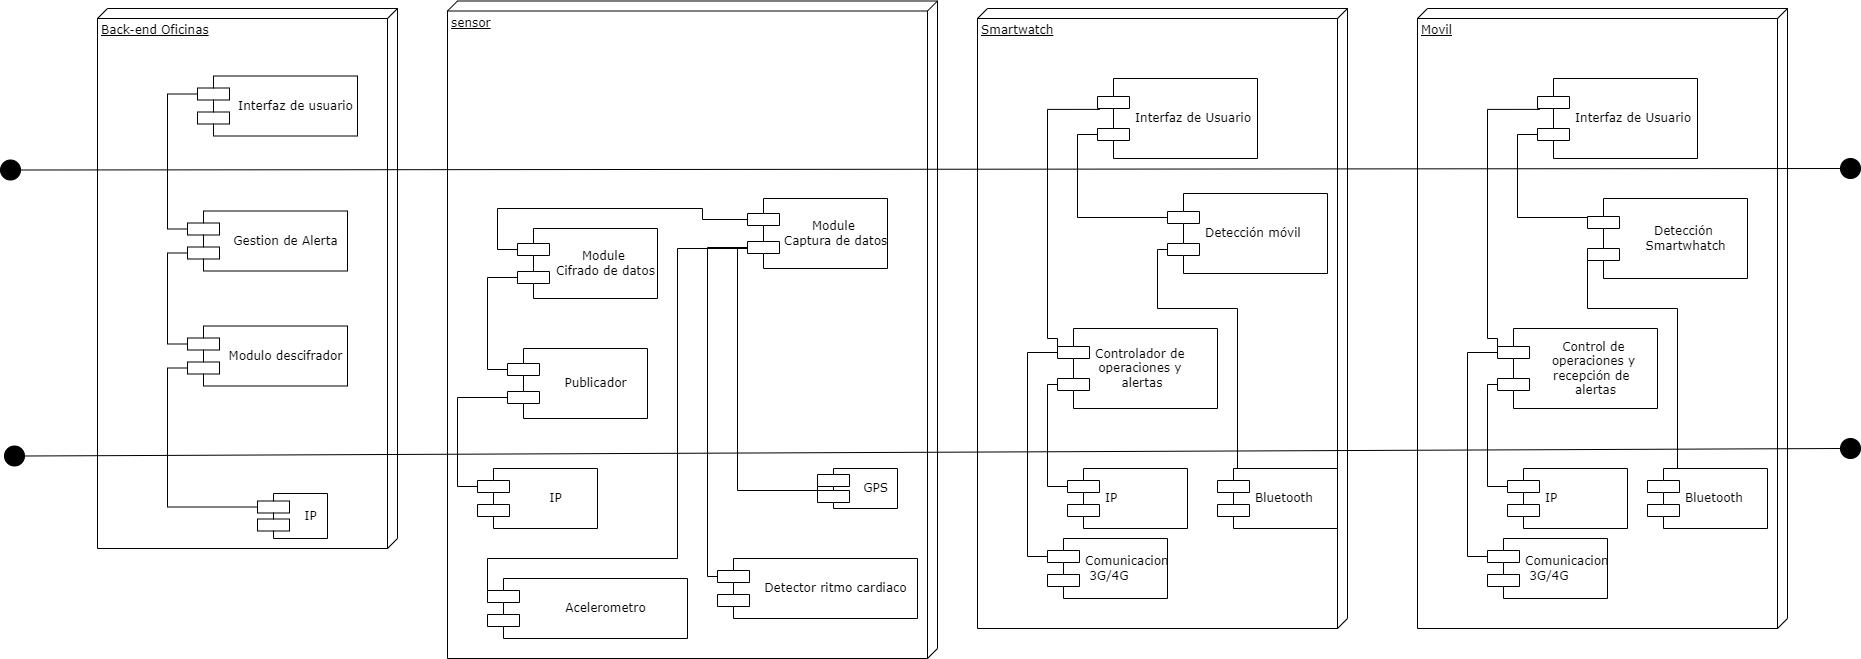

The diagram above was exported from draw.io. Its source (the exported page's mxGraphModel, read from the mxfile embedded in the PNG):
<mxGraphModel dx="782" dy="436" grid="1" gridSize="10" guides="1" tooltips="1" connect="1" arrows="1" fold="1" page="1" pageScale="1" pageWidth="1100" pageHeight="850" background="none" math="0" shadow="0">
  <root>
    <mxCell id="0" />
    <mxCell id="1" parent="0" />
    <mxCell id="39150e848f15840c-1" value="Back-end Oficinas" style="verticalAlign=top;align=left;spacingTop=8;spacingLeft=2;spacingRight=12;shape=cube;size=10;direction=south;fontStyle=4;html=1;rounded=0;shadow=0;comic=0;labelBackgroundColor=none;strokeWidth=1;fontFamily=Verdana;fontSize=12" parent="1" vertex="1">
      <mxGeometry x="370" y="80" width="300" height="540" as="geometry" />
    </mxCell>
    <mxCell id="39150e848f15840c-2" value="Smartwatch" style="verticalAlign=top;align=left;spacingTop=8;spacingLeft=2;spacingRight=12;shape=cube;size=10;direction=south;fontStyle=4;html=1;rounded=0;shadow=0;comic=0;labelBackgroundColor=none;strokeWidth=1;fontFamily=Verdana;fontSize=12" parent="1" vertex="1">
      <mxGeometry x="1250" y="80" width="370" height="620" as="geometry" />
    </mxCell>
    <mxCell id="39150e848f15840c-3" value="sensor" style="verticalAlign=top;align=left;spacingTop=8;spacingLeft=2;spacingRight=12;shape=cube;size=10;direction=south;fontStyle=4;html=1;rounded=0;shadow=0;comic=0;labelBackgroundColor=none;strokeWidth=1;fontFamily=Verdana;fontSize=12" parent="1" vertex="1">
      <mxGeometry x="720" y="72.5" width="490" height="657.5" as="geometry" />
    </mxCell>
    <mxCell id="O-PyKzLLpzzM8SljsUj0-43" style="edgeStyle=orthogonalEdgeStyle;rounded=0;orthogonalLoop=1;jettySize=auto;html=1;exitX=0;exitY=0.3;exitDx=0;exitDy=0;entryX=0;entryY=0.3;entryDx=0;entryDy=0;endArrow=none;endFill=0;" parent="1" source="39150e848f15840c-5" target="O-PyKzLLpzzM8SljsUj0-25" edge="1">
      <mxGeometry relative="1" as="geometry" />
    </mxCell>
    <mxCell id="39150e848f15840c-5" value="Interfaz de usuario" style="shape=component;align=center;spacingLeft=36;rounded=0;shadow=0;comic=0;labelBackgroundColor=none;strokeWidth=1;fontFamily=Verdana;fontSize=12;html=1;" parent="1" vertex="1">
      <mxGeometry x="470" y="147.5" width="160" height="60" as="geometry" />
    </mxCell>
    <mxCell id="39150e848f15840c-6" value="" style="ellipse;whiteSpace=wrap;html=1;rounded=0;shadow=0;comic=0;labelBackgroundColor=none;strokeWidth=1;fontFamily=Verdana;fontSize=12;align=center;fillColor=#000000;" parent="1" vertex="1">
      <mxGeometry x="273" y="231.5" width="20" height="20" as="geometry" />
    </mxCell>
    <mxCell id="O-PyKzLLpzzM8SljsUj0-2" style="edgeStyle=orthogonalEdgeStyle;rounded=0;orthogonalLoop=1;jettySize=auto;html=1;entryX=0;entryY=0.3;entryDx=0;entryDy=0;endArrow=none;endFill=0;exitX=0;exitY=0.7;exitDx=0;exitDy=0;" parent="1" source="39150e848f15840c-7" target="O-PyKzLLpzzM8SljsUj0-1" edge="1">
      <mxGeometry relative="1" as="geometry">
        <Array as="points">
          <mxPoint x="1350" y="206" />
          <mxPoint x="1350" y="289" />
        </Array>
      </mxGeometry>
    </mxCell>
    <mxCell id="O-PyKzLLpzzM8SljsUj0-11" style="edgeStyle=orthogonalEdgeStyle;rounded=0;orthogonalLoop=1;jettySize=auto;html=1;exitX=0.014;exitY=0.386;exitDx=0;exitDy=0;endArrow=none;endFill=0;exitPerimeter=0;entryX=0;entryY=0.3;entryDx=0;entryDy=0;" parent="1" source="39150e848f15840c-7" target="O-PyKzLLpzzM8SljsUj0-9" edge="1">
      <mxGeometry relative="1" as="geometry">
        <mxPoint x="1380" y="410" as="targetPoint" />
        <Array as="points">
          <mxPoint x="1320" y="181" />
          <mxPoint x="1320" y="410" />
          <mxPoint x="1330" y="410" />
        </Array>
      </mxGeometry>
    </mxCell>
    <mxCell id="39150e848f15840c-7" value="Interfaz de Usuario" style="shape=component;align=left;spacingLeft=36;rounded=0;shadow=0;comic=0;labelBackgroundColor=none;strokeWidth=1;fontFamily=Verdana;fontSize=12;html=1;" parent="1" vertex="1">
      <mxGeometry x="1370" y="150" width="160" height="80" as="geometry" />
    </mxCell>
    <mxCell id="39150e848f15840c-9" value="" style="ellipse;whiteSpace=wrap;html=1;rounded=0;shadow=0;comic=0;labelBackgroundColor=none;strokeWidth=1;fontFamily=Verdana;fontSize=12;align=center;fillColor=#000000;" parent="1" vertex="1">
      <mxGeometry x="2113" y="230" width="20" height="20" as="geometry" />
    </mxCell>
    <mxCell id="O-PyKzLLpzzM8SljsUj0-16" style="edgeStyle=orthogonalEdgeStyle;rounded=0;orthogonalLoop=1;jettySize=auto;html=1;exitX=0;exitY=0.3;exitDx=0;exitDy=0;entryX=0;entryY=0.3;entryDx=0;entryDy=0;endArrow=none;endFill=0;" parent="1" source="39150e848f15840c-10" target="O-PyKzLLpzzM8SljsUj0-14" edge="1">
      <mxGeometry relative="1" as="geometry" />
    </mxCell>
    <mxCell id="O-PyKzLLpzzM8SljsUj0-22" style="edgeStyle=orthogonalEdgeStyle;rounded=0;orthogonalLoop=1;jettySize=auto;html=1;exitX=0;exitY=0.7;exitDx=0;exitDy=0;entryX=0;entryY=0.3;entryDx=0;entryDy=0;endArrow=none;endFill=0;" parent="1" source="39150e848f15840c-10" target="O-PyKzLLpzzM8SljsUj0-19" edge="1">
      <mxGeometry relative="1" as="geometry">
        <Array as="points">
          <mxPoint x="1010" y="319" />
          <mxPoint x="1010" y="562" />
          <mxPoint x="1090" y="562" />
        </Array>
      </mxGeometry>
    </mxCell>
    <mxCell id="O-PyKzLLpzzM8SljsUj0-24" style="edgeStyle=orthogonalEdgeStyle;rounded=0;orthogonalLoop=1;jettySize=auto;html=1;exitX=0;exitY=0.7;exitDx=0;exitDy=0;entryX=0;entryY=0.3;entryDx=0;entryDy=0;endArrow=none;endFill=0;" parent="1" source="39150e848f15840c-10" target="O-PyKzLLpzzM8SljsUj0-20" edge="1">
      <mxGeometry relative="1" as="geometry">
        <Array as="points">
          <mxPoint x="980" y="319" />
          <mxPoint x="980" y="648" />
        </Array>
      </mxGeometry>
    </mxCell>
    <mxCell id="39150e848f15840c-10" value="Module &lt;br&gt;Captura de datos" style="shape=component;align=center;spacingLeft=36;rounded=0;shadow=0;comic=0;labelBackgroundColor=none;strokeWidth=1;fontFamily=Verdana;fontSize=12;html=1;" parent="1" vertex="1">
      <mxGeometry x="1020" y="270" width="140" height="70" as="geometry" />
    </mxCell>
    <mxCell id="pw7NvHXsrse2SZ-lEQNK-18" value="" style="ellipse;whiteSpace=wrap;html=1;rounded=0;shadow=0;comic=0;labelBackgroundColor=none;strokeWidth=1;fontFamily=Verdana;fontSize=12;align=center;fillColor=#000000;" parent="1" vertex="1">
      <mxGeometry x="277" y="517.5" width="20" height="20" as="geometry" />
    </mxCell>
    <mxCell id="pw7NvHXsrse2SZ-lEQNK-19" value="" style="ellipse;whiteSpace=wrap;html=1;rounded=0;shadow=0;comic=0;labelBackgroundColor=none;strokeWidth=1;fontFamily=Verdana;fontSize=12;align=center;fillColor=#000000;" parent="1" vertex="1">
      <mxGeometry x="2113" y="510" width="20" height="20" as="geometry" />
    </mxCell>
    <mxCell id="O-PyKzLLpzzM8SljsUj0-12" style="edgeStyle=orthogonalEdgeStyle;rounded=0;orthogonalLoop=1;jettySize=auto;html=1;exitX=0;exitY=0.7;exitDx=0;exitDy=0;entryX=0;entryY=0.3;entryDx=0;entryDy=0;endArrow=none;endFill=0;" parent="1" source="O-PyKzLLpzzM8SljsUj0-1" target="O-PyKzLLpzzM8SljsUj0-8" edge="1">
      <mxGeometry relative="1" as="geometry">
        <Array as="points">
          <mxPoint x="1430" y="321" />
          <mxPoint x="1430" y="380" />
          <mxPoint x="1510" y="380" />
          <mxPoint x="1510" y="558" />
        </Array>
      </mxGeometry>
    </mxCell>
    <mxCell id="O-PyKzLLpzzM8SljsUj0-1" value="Detección móvil" style="shape=component;align=left;spacingLeft=36;rounded=0;shadow=0;comic=0;labelBackgroundColor=none;strokeWidth=1;fontFamily=Verdana;fontSize=12;html=1;" parent="1" vertex="1">
      <mxGeometry x="1440" y="265" width="160" height="80" as="geometry" />
    </mxCell>
    <mxCell id="O-PyKzLLpzzM8SljsUj0-10" style="edgeStyle=orthogonalEdgeStyle;rounded=0;orthogonalLoop=1;jettySize=auto;html=1;exitX=0;exitY=0.3;exitDx=0;exitDy=0;entryX=0;entryY=0.7;entryDx=0;entryDy=0;endArrow=none;endFill=0;" parent="1" source="O-PyKzLLpzzM8SljsUj0-5" target="O-PyKzLLpzzM8SljsUj0-9" edge="1">
      <mxGeometry relative="1" as="geometry" />
    </mxCell>
    <mxCell id="O-PyKzLLpzzM8SljsUj0-5" value="IP" style="shape=component;align=left;spacingLeft=36;rounded=0;shadow=0;comic=0;labelBackgroundColor=none;strokeWidth=1;fontFamily=Verdana;fontSize=12;html=1;" parent="1" vertex="1">
      <mxGeometry x="1340" y="540" width="120" height="60" as="geometry" />
    </mxCell>
    <mxCell id="O-PyKzLLpzzM8SljsUj0-13" style="edgeStyle=orthogonalEdgeStyle;rounded=0;orthogonalLoop=1;jettySize=auto;html=1;exitX=0;exitY=0.3;exitDx=0;exitDy=0;entryX=0;entryY=0.3;entryDx=0;entryDy=0;endArrow=none;endFill=0;" parent="1" source="O-PyKzLLpzzM8SljsUj0-6" target="O-PyKzLLpzzM8SljsUj0-9" edge="1">
      <mxGeometry relative="1" as="geometry" />
    </mxCell>
    <mxCell id="O-PyKzLLpzzM8SljsUj0-6" value="Comunicacion&amp;nbsp;&lt;br&gt;&amp;nbsp;3G/4G" style="shape=component;align=left;spacingLeft=36;rounded=0;shadow=0;comic=0;labelBackgroundColor=none;strokeWidth=1;fontFamily=Verdana;fontSize=12;html=1;" parent="1" vertex="1">
      <mxGeometry x="1320" y="610" width="120" height="60" as="geometry" />
    </mxCell>
    <mxCell id="O-PyKzLLpzzM8SljsUj0-7" value="IP" style="shape=component;align=center;spacingLeft=36;rounded=0;shadow=0;comic=0;labelBackgroundColor=none;strokeWidth=1;fontFamily=Verdana;fontSize=12;html=1;" parent="1" vertex="1">
      <mxGeometry x="750" y="540" width="120" height="60" as="geometry" />
    </mxCell>
    <mxCell id="O-PyKzLLpzzM8SljsUj0-8" value="Bluetooth" style="shape=component;align=left;spacingLeft=36;rounded=0;shadow=0;comic=0;labelBackgroundColor=none;strokeWidth=1;fontFamily=Verdana;fontSize=12;html=1;" parent="1" vertex="1">
      <mxGeometry x="1490" y="540" width="120" height="60" as="geometry" />
    </mxCell>
    <mxCell id="O-PyKzLLpzzM8SljsUj0-9" value="Controlador de &lt;br&gt;&lt;div style=&quot;text-align: center&quot;&gt;&lt;span&gt;operaciones y&amp;nbsp;&lt;/span&gt;&lt;/div&gt;&lt;div style=&quot;text-align: center&quot;&gt;&lt;span&gt;alertas&lt;/span&gt;&lt;/div&gt;" style="shape=component;align=left;spacingLeft=36;rounded=0;shadow=0;comic=0;labelBackgroundColor=none;strokeWidth=1;fontFamily=Verdana;fontSize=12;html=1;" parent="1" vertex="1">
      <mxGeometry x="1330" y="400" width="160" height="80" as="geometry" />
    </mxCell>
    <mxCell id="O-PyKzLLpzzM8SljsUj0-17" style="edgeStyle=orthogonalEdgeStyle;rounded=0;orthogonalLoop=1;jettySize=auto;html=1;exitX=0;exitY=0.7;exitDx=0;exitDy=0;entryX=0;entryY=0.3;entryDx=0;entryDy=0;endArrow=none;endFill=0;" parent="1" source="O-PyKzLLpzzM8SljsUj0-14" target="O-PyKzLLpzzM8SljsUj0-15" edge="1">
      <mxGeometry relative="1" as="geometry" />
    </mxCell>
    <mxCell id="O-PyKzLLpzzM8SljsUj0-14" value="Module &lt;br&gt;Cifrado de datos" style="shape=component;align=center;spacingLeft=36;rounded=0;shadow=0;comic=0;labelBackgroundColor=none;strokeWidth=1;fontFamily=Verdana;fontSize=12;html=1;" parent="1" vertex="1">
      <mxGeometry x="790" y="300" width="140" height="70" as="geometry" />
    </mxCell>
    <mxCell id="O-PyKzLLpzzM8SljsUj0-18" style="edgeStyle=orthogonalEdgeStyle;rounded=0;orthogonalLoop=1;jettySize=auto;html=1;exitX=0;exitY=0.7;exitDx=0;exitDy=0;entryX=0;entryY=0.3;entryDx=0;entryDy=0;endArrow=none;endFill=0;" parent="1" source="O-PyKzLLpzzM8SljsUj0-15" target="O-PyKzLLpzzM8SljsUj0-7" edge="1">
      <mxGeometry relative="1" as="geometry" />
    </mxCell>
    <mxCell id="O-PyKzLLpzzM8SljsUj0-15" value="Publicador" style="shape=component;align=center;spacingLeft=36;rounded=0;shadow=0;comic=0;labelBackgroundColor=none;strokeWidth=1;fontFamily=Verdana;fontSize=12;html=1;" parent="1" vertex="1">
      <mxGeometry x="780" y="420" width="140" height="70" as="geometry" />
    </mxCell>
    <mxCell id="O-PyKzLLpzzM8SljsUj0-19" value="GPS" style="shape=component;align=center;spacingLeft=36;rounded=0;shadow=0;comic=0;labelBackgroundColor=none;strokeWidth=1;fontFamily=Verdana;fontSize=12;html=1;" parent="1" vertex="1">
      <mxGeometry x="1090" y="540" width="80" height="40" as="geometry" />
    </mxCell>
    <mxCell id="O-PyKzLLpzzM8SljsUj0-20" value="Detector ritmo cardiaco&lt;br&gt;" style="shape=component;align=center;spacingLeft=36;rounded=0;shadow=0;comic=0;labelBackgroundColor=none;strokeWidth=1;fontFamily=Verdana;fontSize=12;html=1;" parent="1" vertex="1">
      <mxGeometry x="990" y="630" width="200" height="60" as="geometry" />
    </mxCell>
    <mxCell id="O-PyKzLLpzzM8SljsUj0-23" style="edgeStyle=orthogonalEdgeStyle;rounded=0;orthogonalLoop=1;jettySize=auto;html=1;exitX=0;exitY=0.3;exitDx=0;exitDy=0;endArrow=none;endFill=0;" parent="1" source="O-PyKzLLpzzM8SljsUj0-21" edge="1">
      <mxGeometry relative="1" as="geometry">
        <mxPoint x="1020" y="320" as="targetPoint" />
        <Array as="points">
          <mxPoint x="760" y="630" />
          <mxPoint x="950" y="630" />
          <mxPoint x="950" y="320" />
        </Array>
      </mxGeometry>
    </mxCell>
    <mxCell id="O-PyKzLLpzzM8SljsUj0-21" value="Acelerometro" style="shape=component;align=center;spacingLeft=36;rounded=0;shadow=0;comic=0;labelBackgroundColor=none;strokeWidth=1;fontFamily=Verdana;fontSize=12;html=1;" parent="1" vertex="1">
      <mxGeometry x="760" y="650" width="200" height="60" as="geometry" />
    </mxCell>
    <mxCell id="O-PyKzLLpzzM8SljsUj0-25" value="Gestion de Alerta" style="shape=component;align=center;spacingLeft=36;rounded=0;shadow=0;comic=0;labelBackgroundColor=none;strokeWidth=1;fontFamily=Verdana;fontSize=12;html=1;" parent="1" vertex="1">
      <mxGeometry x="460" y="282.5" width="160" height="60" as="geometry" />
    </mxCell>
    <mxCell id="O-PyKzLLpzzM8SljsUj0-46" style="edgeStyle=orthogonalEdgeStyle;rounded=0;orthogonalLoop=1;jettySize=auto;html=1;exitX=0;exitY=0.3;exitDx=0;exitDy=0;entryX=0;entryY=0.7;entryDx=0;entryDy=0;endArrow=none;endFill=0;" parent="1" source="O-PyKzLLpzzM8SljsUj0-26" target="O-PyKzLLpzzM8SljsUj0-44" edge="1">
      <mxGeometry relative="1" as="geometry" />
    </mxCell>
    <mxCell id="O-PyKzLLpzzM8SljsUj0-26" value="IP" style="shape=component;align=center;spacingLeft=36;rounded=0;shadow=0;comic=0;labelBackgroundColor=none;strokeWidth=1;fontFamily=Verdana;fontSize=12;html=1;" parent="1" vertex="1">
      <mxGeometry x="530" y="565" width="70" height="45" as="geometry" />
    </mxCell>
    <mxCell id="O-PyKzLLpzzM8SljsUj0-29" value="Movil" style="verticalAlign=top;align=left;spacingTop=8;spacingLeft=2;spacingRight=12;shape=cube;size=10;direction=south;fontStyle=4;html=1;rounded=0;shadow=0;comic=0;labelBackgroundColor=none;strokeWidth=1;fontFamily=Verdana;fontSize=12" parent="1" vertex="1">
      <mxGeometry x="1690" y="80" width="370" height="620" as="geometry" />
    </mxCell>
    <mxCell id="O-PyKzLLpzzM8SljsUj0-30" style="edgeStyle=orthogonalEdgeStyle;rounded=0;orthogonalLoop=1;jettySize=auto;html=1;entryX=0;entryY=0.3;entryDx=0;entryDy=0;endArrow=none;endFill=0;exitX=0;exitY=0.7;exitDx=0;exitDy=0;" parent="1" source="O-PyKzLLpzzM8SljsUj0-32" target="O-PyKzLLpzzM8SljsUj0-34" edge="1">
      <mxGeometry relative="1" as="geometry">
        <Array as="points">
          <mxPoint x="1790" y="206" />
          <mxPoint x="1790" y="289" />
        </Array>
      </mxGeometry>
    </mxCell>
    <mxCell id="O-PyKzLLpzzM8SljsUj0-31" style="edgeStyle=orthogonalEdgeStyle;rounded=0;orthogonalLoop=1;jettySize=auto;html=1;exitX=0.014;exitY=0.386;exitDx=0;exitDy=0;endArrow=none;endFill=0;exitPerimeter=0;entryX=0;entryY=0.3;entryDx=0;entryDy=0;" parent="1" source="O-PyKzLLpzzM8SljsUj0-32" target="O-PyKzLLpzzM8SljsUj0-40" edge="1">
      <mxGeometry relative="1" as="geometry">
        <mxPoint x="1820" y="410" as="targetPoint" />
        <Array as="points">
          <mxPoint x="1760" y="181" />
          <mxPoint x="1760" y="410" />
          <mxPoint x="1770" y="410" />
        </Array>
      </mxGeometry>
    </mxCell>
    <mxCell id="O-PyKzLLpzzM8SljsUj0-32" value="Interfaz de Usuario" style="shape=component;align=left;spacingLeft=36;rounded=0;shadow=0;comic=0;labelBackgroundColor=none;strokeWidth=1;fontFamily=Verdana;fontSize=12;html=1;" parent="1" vertex="1">
      <mxGeometry x="1810" y="150" width="160" height="80" as="geometry" />
    </mxCell>
    <mxCell id="O-PyKzLLpzzM8SljsUj0-33" style="edgeStyle=orthogonalEdgeStyle;rounded=0;orthogonalLoop=1;jettySize=auto;html=1;exitX=0;exitY=0.7;exitDx=0;exitDy=0;entryX=0;entryY=0.3;entryDx=0;entryDy=0;endArrow=none;endFill=0;" parent="1" source="O-PyKzLLpzzM8SljsUj0-34" target="O-PyKzLLpzzM8SljsUj0-39" edge="1">
      <mxGeometry relative="1" as="geometry">
        <Array as="points">
          <mxPoint x="1860" y="380" />
          <mxPoint x="1950" y="380" />
          <mxPoint x="1950" y="558" />
        </Array>
      </mxGeometry>
    </mxCell>
    <mxCell id="O-PyKzLLpzzM8SljsUj0-34" value="Detección &lt;br&gt;Smartwhatch" style="shape=component;align=center;spacingLeft=36;rounded=0;shadow=0;comic=0;labelBackgroundColor=none;strokeWidth=1;fontFamily=Verdana;fontSize=12;html=1;" parent="1" vertex="1">
      <mxGeometry x="1860" y="270" width="160" height="80" as="geometry" />
    </mxCell>
    <mxCell id="O-PyKzLLpzzM8SljsUj0-35" style="edgeStyle=orthogonalEdgeStyle;rounded=0;orthogonalLoop=1;jettySize=auto;html=1;exitX=0;exitY=0.3;exitDx=0;exitDy=0;entryX=0;entryY=0.7;entryDx=0;entryDy=0;endArrow=none;endFill=0;" parent="1" source="O-PyKzLLpzzM8SljsUj0-36" target="O-PyKzLLpzzM8SljsUj0-40" edge="1">
      <mxGeometry relative="1" as="geometry" />
    </mxCell>
    <mxCell id="O-PyKzLLpzzM8SljsUj0-36" value="IP" style="shape=component;align=left;spacingLeft=36;rounded=0;shadow=0;comic=0;labelBackgroundColor=none;strokeWidth=1;fontFamily=Verdana;fontSize=12;html=1;" parent="1" vertex="1">
      <mxGeometry x="1780" y="540" width="120" height="60" as="geometry" />
    </mxCell>
    <mxCell id="O-PyKzLLpzzM8SljsUj0-37" style="edgeStyle=orthogonalEdgeStyle;rounded=0;orthogonalLoop=1;jettySize=auto;html=1;exitX=0;exitY=0.3;exitDx=0;exitDy=0;entryX=0;entryY=0.3;entryDx=0;entryDy=0;endArrow=none;endFill=0;" parent="1" source="O-PyKzLLpzzM8SljsUj0-38" target="O-PyKzLLpzzM8SljsUj0-40" edge="1">
      <mxGeometry relative="1" as="geometry" />
    </mxCell>
    <mxCell id="O-PyKzLLpzzM8SljsUj0-38" value="Comunicacion&amp;nbsp;&lt;br&gt;&amp;nbsp;3G/4G" style="shape=component;align=left;spacingLeft=36;rounded=0;shadow=0;comic=0;labelBackgroundColor=none;strokeWidth=1;fontFamily=Verdana;fontSize=12;html=1;" parent="1" vertex="1">
      <mxGeometry x="1760" y="610" width="120" height="60" as="geometry" />
    </mxCell>
    <mxCell id="O-PyKzLLpzzM8SljsUj0-39" value="Bluetooth" style="shape=component;align=left;spacingLeft=36;rounded=0;shadow=0;comic=0;labelBackgroundColor=none;strokeWidth=1;fontFamily=Verdana;fontSize=12;html=1;" parent="1" vertex="1">
      <mxGeometry x="1920" y="540" width="120" height="60" as="geometry" />
    </mxCell>
    <mxCell id="O-PyKzLLpzzM8SljsUj0-40" value="Control de &lt;br&gt;&lt;div&gt;&lt;span&gt;operaciones y&amp;nbsp;&lt;/span&gt;&lt;/div&gt;&lt;div&gt;&lt;span&gt;recepción de&amp;nbsp;&amp;nbsp;&lt;/span&gt;&lt;/div&gt;&lt;div&gt;&lt;span&gt;alertas&lt;/span&gt;&lt;/div&gt;" style="shape=component;align=center;spacingLeft=36;rounded=0;shadow=0;comic=0;labelBackgroundColor=none;strokeWidth=1;fontFamily=Verdana;fontSize=12;html=1;" parent="1" vertex="1">
      <mxGeometry x="1770" y="400" width="160" height="80" as="geometry" />
    </mxCell>
    <mxCell id="pw7NvHXsrse2SZ-lEQNK-11" style="rounded=0;orthogonalLoop=1;jettySize=auto;html=1;entryX=0;entryY=0.5;entryDx=0;entryDy=0;endArrow=none;endFill=0;exitX=1;exitY=0.5;exitDx=0;exitDy=0;" parent="1" source="39150e848f15840c-6" target="39150e848f15840c-9" edge="1">
      <mxGeometry relative="1" as="geometry">
        <mxPoint x="80" y="250" as="sourcePoint" />
      </mxGeometry>
    </mxCell>
    <mxCell id="pw7NvHXsrse2SZ-lEQNK-17" style="rounded=0;orthogonalLoop=1;jettySize=auto;html=1;entryX=0;entryY=0.5;entryDx=0;entryDy=0;endArrow=none;endFill=0;exitX=1;exitY=0.5;exitDx=0;exitDy=0;" parent="1" source="pw7NvHXsrse2SZ-lEQNK-18" target="pw7NvHXsrse2SZ-lEQNK-19" edge="1">
      <mxGeometry relative="1" as="geometry">
        <mxPoint x="100" y="270" as="sourcePoint" />
      </mxGeometry>
    </mxCell>
    <mxCell id="O-PyKzLLpzzM8SljsUj0-45" style="edgeStyle=orthogonalEdgeStyle;rounded=0;orthogonalLoop=1;jettySize=auto;html=1;exitX=0;exitY=0.3;exitDx=0;exitDy=0;entryX=0;entryY=0.7;entryDx=0;entryDy=0;endArrow=none;endFill=0;" parent="1" source="O-PyKzLLpzzM8SljsUj0-44" target="O-PyKzLLpzzM8SljsUj0-25" edge="1">
      <mxGeometry relative="1" as="geometry" />
    </mxCell>
    <mxCell id="O-PyKzLLpzzM8SljsUj0-44" value="Modulo descifrador" style="shape=component;align=center;spacingLeft=36;rounded=0;shadow=0;comic=0;labelBackgroundColor=none;strokeWidth=1;fontFamily=Verdana;fontSize=12;html=1;" parent="1" vertex="1">
      <mxGeometry x="460" y="397.5" width="160" height="60" as="geometry" />
    </mxCell>
  </root>
</mxGraphModel>